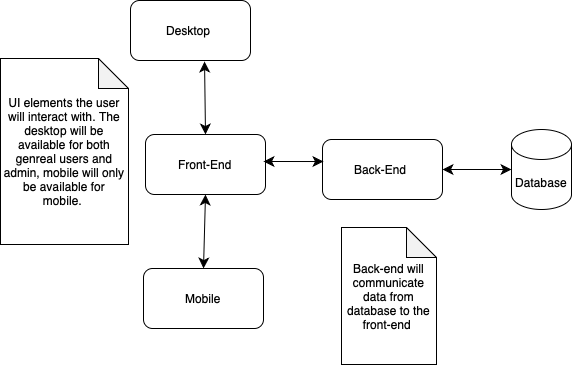

The diagram above was exported from draw.io. Its source (the exported page's mxGraphModel, read from the mxfile embedded in the PNG):
<mxGraphModel dx="1135" dy="993" grid="0" gridSize="10" guides="1" tooltips="1" connect="1" arrows="1" fold="1" page="0" pageScale="1" pageWidth="850" pageHeight="1100" math="0" shadow="0">
  <root>
    <mxCell id="0" />
    <mxCell id="1" parent="0" />
    <mxCell id="_OD5x8_ZnIkXinntdbCP-1" value="Front-End" style="rounded=1;whiteSpace=wrap;html=1;" vertex="1" parent="1">
      <mxGeometry x="172" y="93" width="120" height="60" as="geometry" />
    </mxCell>
    <mxCell id="_OD5x8_ZnIkXinntdbCP-2" value="Back-End&amp;nbsp;" style="rounded=1;whiteSpace=wrap;html=1;" vertex="1" parent="1">
      <mxGeometry x="349" y="98" width="120" height="60" as="geometry" />
    </mxCell>
    <mxCell id="_OD5x8_ZnIkXinntdbCP-3" value="Database" style="shape=cylinder3;whiteSpace=wrap;html=1;boundedLbl=1;backgroundOutline=1;size=15;" vertex="1" parent="1">
      <mxGeometry x="538" y="88" width="60" height="80" as="geometry" />
    </mxCell>
    <mxCell id="_OD5x8_ZnIkXinntdbCP-4" value="Desktop&amp;nbsp;" style="rounded=1;whiteSpace=wrap;html=1;" vertex="1" parent="1">
      <mxGeometry x="157" y="-41" width="120" height="60" as="geometry" />
    </mxCell>
    <mxCell id="_OD5x8_ZnIkXinntdbCP-5" value="Mobile" style="rounded=1;whiteSpace=wrap;html=1;" vertex="1" parent="1">
      <mxGeometry x="170" y="227" width="120" height="60" as="geometry" />
    </mxCell>
    <mxCell id="_OD5x8_ZnIkXinntdbCP-6" value="" style="endArrow=classic;startArrow=classic;html=1;rounded=0;fontSize=12;startSize=8;endSize=8;curved=1;entryX=0.008;entryY=0.367;entryDx=0;entryDy=0;entryPerimeter=0;" edge="1" parent="1" target="_OD5x8_ZnIkXinntdbCP-2">
      <mxGeometry width="50" height="50" relative="1" as="geometry">
        <mxPoint x="290" y="120" as="sourcePoint" />
        <mxPoint x="331" y="175" as="targetPoint" />
      </mxGeometry>
    </mxCell>
    <mxCell id="_OD5x8_ZnIkXinntdbCP-7" value="" style="endArrow=classic;startArrow=classic;html=1;rounded=0;fontSize=12;startSize=8;endSize=8;curved=1;entryX=0;entryY=0.5;entryDx=0;entryDy=0;entryPerimeter=0;exitX=1;exitY=0.5;exitDx=0;exitDy=0;" edge="1" parent="1" source="_OD5x8_ZnIkXinntdbCP-2" target="_OD5x8_ZnIkXinntdbCP-3">
      <mxGeometry width="50" height="50" relative="1" as="geometry">
        <mxPoint x="281" y="225" as="sourcePoint" />
        <mxPoint x="331" y="175" as="targetPoint" />
      </mxGeometry>
    </mxCell>
    <mxCell id="_OD5x8_ZnIkXinntdbCP-8" value="" style="endArrow=classic;startArrow=classic;html=1;rounded=0;fontSize=12;startSize=8;endSize=8;curved=1;exitX=0.617;exitY=1.017;exitDx=0;exitDy=0;exitPerimeter=0;entryX=0.5;entryY=0;entryDx=0;entryDy=0;" edge="1" parent="1" source="_OD5x8_ZnIkXinntdbCP-4" target="_OD5x8_ZnIkXinntdbCP-1">
      <mxGeometry width="50" height="50" relative="1" as="geometry">
        <mxPoint x="281" y="225" as="sourcePoint" />
        <mxPoint x="172" y="108" as="targetPoint" />
      </mxGeometry>
    </mxCell>
    <mxCell id="_OD5x8_ZnIkXinntdbCP-9" value="" style="endArrow=classic;startArrow=classic;html=1;rounded=0;fontSize=12;startSize=8;endSize=8;curved=1;exitX=0.5;exitY=0;exitDx=0;exitDy=0;entryX=0.5;entryY=1;entryDx=0;entryDy=0;" edge="1" parent="1" source="_OD5x8_ZnIkXinntdbCP-5" target="_OD5x8_ZnIkXinntdbCP-1">
      <mxGeometry width="50" height="50" relative="1" as="geometry">
        <mxPoint x="281" y="225" as="sourcePoint" />
        <mxPoint x="171" y="125" as="targetPoint" />
      </mxGeometry>
    </mxCell>
    <mxCell id="_OD5x8_ZnIkXinntdbCP-10" value="UI elements the user will interact with. The desktop will be available for both genreal users and admin, mobile will only be available for mobile.&amp;nbsp;" style="shape=note;whiteSpace=wrap;html=1;backgroundOutline=1;darkOpacity=0.05;" vertex="1" parent="1">
      <mxGeometry x="27" y="17" width="128" height="186" as="geometry" />
    </mxCell>
    <mxCell id="_OD5x8_ZnIkXinntdbCP-12" style="edgeStyle=none;curved=1;rounded=0;orthogonalLoop=1;jettySize=auto;html=1;exitX=1;exitY=0.75;exitDx=0;exitDy=0;fontSize=12;startSize=8;endSize=8;" edge="1" parent="1" source="_OD5x8_ZnIkXinntdbCP-4" target="_OD5x8_ZnIkXinntdbCP-4">
      <mxGeometry relative="1" as="geometry" />
    </mxCell>
    <mxCell id="_OD5x8_ZnIkXinntdbCP-13" value="Back-end will communicate data from database to the front-end&amp;nbsp;" style="shape=note;whiteSpace=wrap;html=1;backgroundOutline=1;darkOpacity=0.05;" vertex="1" parent="1">
      <mxGeometry x="368" y="186" width="95" height="137" as="geometry" />
    </mxCell>
  </root>
</mxGraphModel>